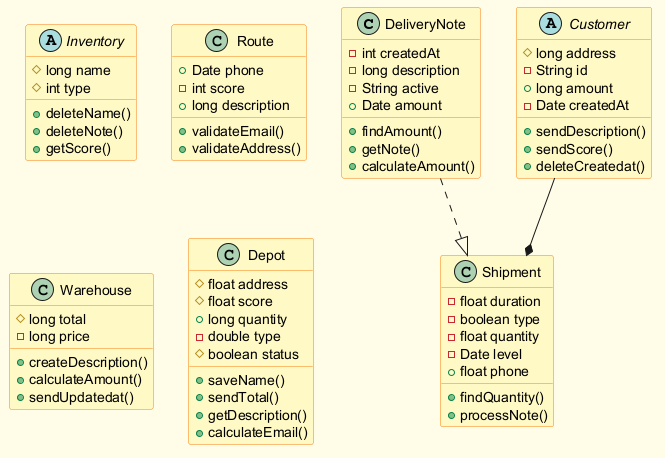

The diagram above was rendered by PlantUML. Its source (embedded in the PNG):
@startuml
skinparam backgroundColor #FFFDE7
skinparam classBackgroundColor #FFF9C4
skinparam classBorderColor #F57F17
class DeliveryNote {
  -int createdAt
  -long description
  -String active
  +Date amount
  +findAmount()
  +getNote()
  +calculateAmount()
}
class Shipment {
  -float duration
  -boolean type
  -float quantity
  -Date level
  +float phone
  +findQuantity()
  +processNote()
}
abstract class Inventory {
  #long name
  #int type
  +deleteName()
  +deleteNote()
  +getScore()
}
class Route {
  +Date phone
  -int score
  +long description
  +validateEmail()
  +validateAddress()
}
abstract class Customer {
  #long address
  -String id
  +long amount
  -Date createdAt
  +sendDescription()
  +sendScore()
  +deleteCreatedat()
}
class Warehouse {
  #long total
  -long price
  +createDescription()
  +calculateAmount()
  +sendUpdatedat()
}
class Depot {
  #float address
  #float score
  +long quantity
  -double type
  #boolean status
  +saveName()
  +sendTotal()
  +getDescription()
  +calculateEmail()
}
DeliveryNote ..|> Shipment
Customer --* Shipment
@enduml